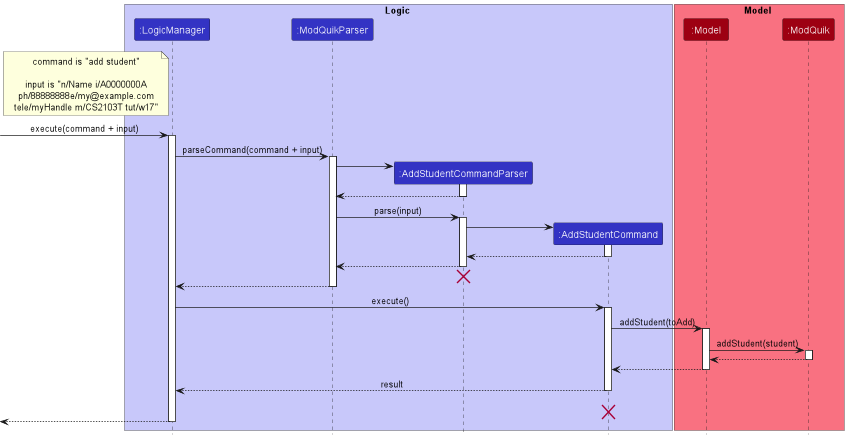

The diagram above was rendered by PlantUML. Its source (embedded in the PNG):
@startuml
!include style.puml

box Logic LOGIC_COLOR_T1
participant ":LogicManager" as LogicManager LOGIC_COLOR
participant ":ModQuikParser" as ModQuikParser LOGIC_COLOR
participant ":AddStudentCommandParser" as AddStudentCommandParser LOGIC_COLOR
participant ":AddStudentCommand" as AddStudentCommand LOGIC_COLOR
end box

box Model MODEL_COLOR_T1
participant ":Model" as Model MODEL_COLOR
participant ":ModQuik" as ModQuik MODEL_COLOR
end box

note left LogicManager
command is "add student"

input is "n/Name i/A0000000A
ph/88888888e/my@example.com
tele/myHandle m/CS2103T tut/w17"
end note

[-> LogicManager : execute(command + input)
activate LogicManager



LogicManager -> ModQuikParser : parseCommand(command + input)
activate ModQuikParser

create AddStudentCommandParser
ModQuikParser -> AddStudentCommandParser
activate AddStudentCommandParser

AddStudentCommandParser --> ModQuikParser
deactivate AddStudentCommandParser

ModQuikParser -> AddStudentCommandParser : parse(input)
activate AddStudentCommandParser

create AddStudentCommand
AddStudentCommandParser -> AddStudentCommand
activate AddStudentCommand
AddStudentCommand --> AddStudentCommandParser
deactivate AddStudentCommand

AddStudentCommandParser --> ModQuikParser
deactivate AddStudentCommandParser

AddStudentCommandParser -[hidden]-> ModQuikParser
destroy AddStudentCommandParser

ModQuikParser --> LogicManager
deactivate ModQuikParser

LogicManager -> AddStudentCommand : execute()
activate AddStudentCommand

AddStudentCommand -> Model : addStudent(toAdd)
activate Model

'ADD MORE HERE
Model -> ModQuik : addStudent(student)
activate ModQuik
ModQuik --> Model
deactivate ModQuik

Model --> AddStudentCommand
deactivate Model

AddStudentCommand --> LogicManager: result
deactivate AddStudentCommand

AddStudentCommand -[hidden]-> LogicManager: result
destroy AddStudentCommand

[<--LogicManager
deactivate LogicManager
@enduml